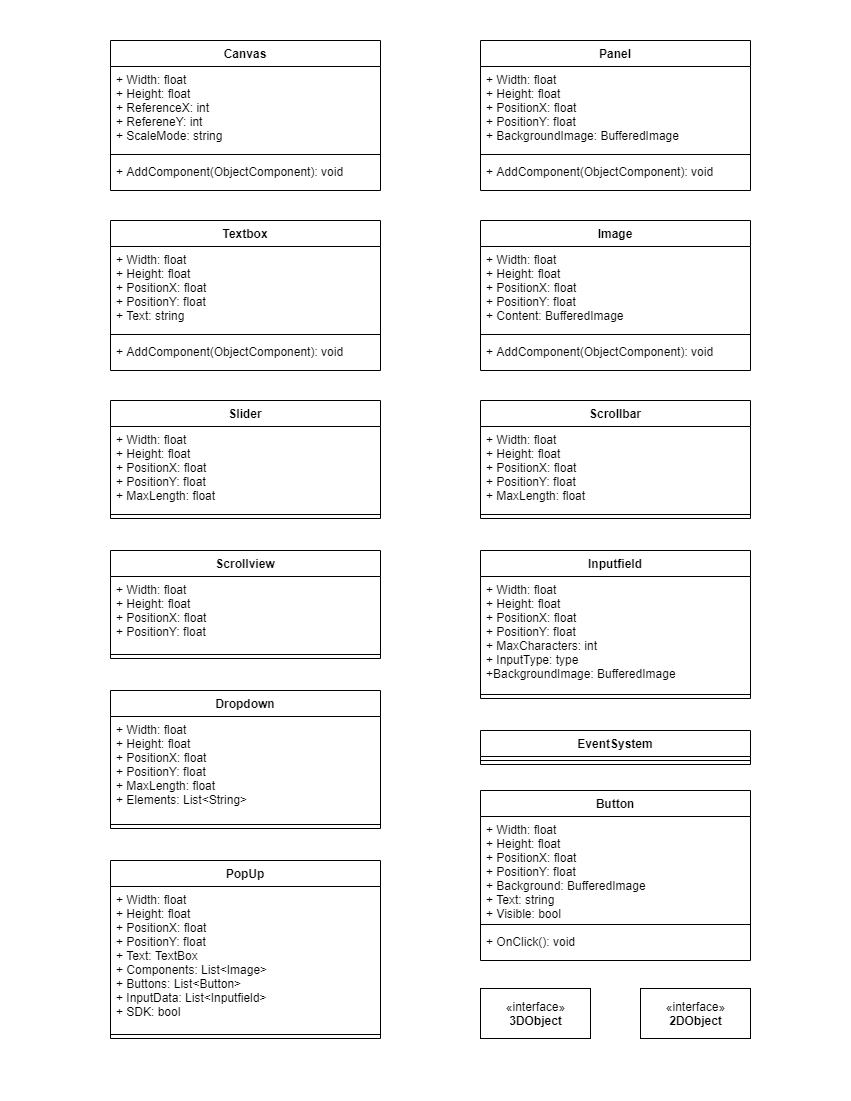

The diagram above was exported from draw.io. Its source (the exported page's mxGraphModel, read from the mxfile embedded in the PNG):
<mxGraphModel dx="1630" dy="1048" grid="1" gridSize="10" guides="1" tooltips="1" connect="1" arrows="1" fold="1" page="1" pageScale="1" pageWidth="850" pageHeight="1100" background="#ffffff" math="0" shadow="0">
  <root>
    <mxCell id="0" />
    <mxCell id="1" parent="0" />
    <mxCell id="LAJWj2jGXxefEnDMiPlu-2" value="" style="whiteSpace=wrap;html=1;strokeColor=none;" vertex="1" parent="1">
      <mxGeometry width="850" height="1100" as="geometry" />
    </mxCell>
    <mxCell id="myaBH5C7264xzSArZXX5-6" value="Panel" style="swimlane;fontStyle=1;align=center;verticalAlign=top;childLayout=stackLayout;horizontal=1;startSize=26;horizontalStack=0;resizeParent=1;resizeParentMax=0;resizeLast=0;collapsible=1;marginBottom=0;" vertex="1" parent="1">
      <mxGeometry x="480" y="40" width="270" height="150" as="geometry">
        <mxRectangle x="425" y="120" width="60" height="26" as="alternateBounds" />
      </mxGeometry>
    </mxCell>
    <mxCell id="myaBH5C7264xzSArZXX5-7" value="+ Width: float&#10;+ Height: float&#10;+ PositionX: float&#10;+ PositionY: float&#10;+ BackgroundImage: BufferedImage&#10;" style="text;strokeColor=none;fillColor=none;align=left;verticalAlign=top;spacingLeft=4;spacingRight=4;overflow=hidden;rotatable=0;points=[[0,0.5],[1,0.5]];portConstraint=eastwest;" vertex="1" parent="myaBH5C7264xzSArZXX5-6">
      <mxGeometry y="26" width="270" height="84" as="geometry" />
    </mxCell>
    <mxCell id="myaBH5C7264xzSArZXX5-8" value="" style="line;strokeWidth=1;fillColor=none;align=left;verticalAlign=middle;spacingTop=-1;spacingLeft=3;spacingRight=3;rotatable=0;labelPosition=right;points=[];portConstraint=eastwest;" vertex="1" parent="myaBH5C7264xzSArZXX5-6">
      <mxGeometry y="110" width="270" height="8" as="geometry" />
    </mxCell>
    <mxCell id="myaBH5C7264xzSArZXX5-9" value="+ AddComponent(ObjectComponent): void" style="text;strokeColor=none;fillColor=none;align=left;verticalAlign=top;spacingLeft=4;spacingRight=4;overflow=hidden;rotatable=0;points=[[0,0.5],[1,0.5]];portConstraint=eastwest;" vertex="1" parent="myaBH5C7264xzSArZXX5-6">
      <mxGeometry y="118" width="270" height="32" as="geometry" />
    </mxCell>
    <mxCell id="myaBH5C7264xzSArZXX5-2" value="Canvas" style="swimlane;fontStyle=1;align=center;verticalAlign=top;childLayout=stackLayout;horizontal=1;startSize=26;horizontalStack=0;resizeParent=1;resizeParentMax=0;resizeLast=0;collapsible=1;marginBottom=0;" vertex="1" parent="1">
      <mxGeometry x="110" y="40" width="270" height="150" as="geometry" />
    </mxCell>
    <mxCell id="myaBH5C7264xzSArZXX5-3" value="+ Width: float&#10;+ Height: float&#10;+ ReferenceX: int&#10;+ RefereneY: int&#10;+ ScaleMode: string&#10;" style="text;strokeColor=none;fillColor=none;align=left;verticalAlign=top;spacingLeft=4;spacingRight=4;overflow=hidden;rotatable=0;points=[[0,0.5],[1,0.5]];portConstraint=eastwest;" vertex="1" parent="myaBH5C7264xzSArZXX5-2">
      <mxGeometry y="26" width="270" height="84" as="geometry" />
    </mxCell>
    <mxCell id="myaBH5C7264xzSArZXX5-4" value="" style="line;strokeWidth=1;fillColor=none;align=left;verticalAlign=middle;spacingTop=-1;spacingLeft=3;spacingRight=3;rotatable=0;labelPosition=right;points=[];portConstraint=eastwest;" vertex="1" parent="myaBH5C7264xzSArZXX5-2">
      <mxGeometry y="110" width="270" height="8" as="geometry" />
    </mxCell>
    <mxCell id="myaBH5C7264xzSArZXX5-5" value="+ AddComponent(ObjectComponent): void" style="text;strokeColor=none;fillColor=none;align=left;verticalAlign=top;spacingLeft=4;spacingRight=4;overflow=hidden;rotatable=0;points=[[0,0.5],[1,0.5]];portConstraint=eastwest;" vertex="1" parent="myaBH5C7264xzSArZXX5-2">
      <mxGeometry y="118" width="270" height="32" as="geometry" />
    </mxCell>
    <mxCell id="myaBH5C7264xzSArZXX5-10" value="Textbox" style="swimlane;fontStyle=1;align=center;verticalAlign=top;childLayout=stackLayout;horizontal=1;startSize=26;horizontalStack=0;resizeParent=1;resizeParentMax=0;resizeLast=0;collapsible=1;marginBottom=0;" vertex="1" parent="1">
      <mxGeometry x="110" y="220" width="270" height="150" as="geometry">
        <mxRectangle x="425" y="120" width="60" height="26" as="alternateBounds" />
      </mxGeometry>
    </mxCell>
    <mxCell id="myaBH5C7264xzSArZXX5-11" value="+ Width: float&#10;+ Height: float&#10;+ PositionX: float&#10;+ PositionY: float&#10;+ Text: string&#10;" style="text;strokeColor=none;fillColor=none;align=left;verticalAlign=top;spacingLeft=4;spacingRight=4;overflow=hidden;rotatable=0;points=[[0,0.5],[1,0.5]];portConstraint=eastwest;" vertex="1" parent="myaBH5C7264xzSArZXX5-10">
      <mxGeometry y="26" width="270" height="84" as="geometry" />
    </mxCell>
    <mxCell id="myaBH5C7264xzSArZXX5-12" value="" style="line;strokeWidth=1;fillColor=none;align=left;verticalAlign=middle;spacingTop=-1;spacingLeft=3;spacingRight=3;rotatable=0;labelPosition=right;points=[];portConstraint=eastwest;" vertex="1" parent="myaBH5C7264xzSArZXX5-10">
      <mxGeometry y="110" width="270" height="8" as="geometry" />
    </mxCell>
    <mxCell id="myaBH5C7264xzSArZXX5-13" value="+ AddComponent(ObjectComponent): void" style="text;strokeColor=none;fillColor=none;align=left;verticalAlign=top;spacingLeft=4;spacingRight=4;overflow=hidden;rotatable=0;points=[[0,0.5],[1,0.5]];portConstraint=eastwest;" vertex="1" parent="myaBH5C7264xzSArZXX5-10">
      <mxGeometry y="118" width="270" height="32" as="geometry" />
    </mxCell>
    <mxCell id="myaBH5C7264xzSArZXX5-14" value="Image" style="swimlane;fontStyle=1;align=center;verticalAlign=top;childLayout=stackLayout;horizontal=1;startSize=26;horizontalStack=0;resizeParent=1;resizeParentMax=0;resizeLast=0;collapsible=1;marginBottom=0;" vertex="1" parent="1">
      <mxGeometry x="480" y="220" width="270" height="150" as="geometry">
        <mxRectangle x="425" y="120" width="60" height="26" as="alternateBounds" />
      </mxGeometry>
    </mxCell>
    <mxCell id="myaBH5C7264xzSArZXX5-15" value="+ Width: float&#10;+ Height: float&#10;+ PositionX: float&#10;+ PositionY: float&#10;+ Content: BufferedImage&#10;" style="text;strokeColor=none;fillColor=none;align=left;verticalAlign=top;spacingLeft=4;spacingRight=4;overflow=hidden;rotatable=0;points=[[0,0.5],[1,0.5]];portConstraint=eastwest;" vertex="1" parent="myaBH5C7264xzSArZXX5-14">
      <mxGeometry y="26" width="270" height="84" as="geometry" />
    </mxCell>
    <mxCell id="myaBH5C7264xzSArZXX5-16" value="" style="line;strokeWidth=1;fillColor=none;align=left;verticalAlign=middle;spacingTop=-1;spacingLeft=3;spacingRight=3;rotatable=0;labelPosition=right;points=[];portConstraint=eastwest;" vertex="1" parent="myaBH5C7264xzSArZXX5-14">
      <mxGeometry y="110" width="270" height="8" as="geometry" />
    </mxCell>
    <mxCell id="myaBH5C7264xzSArZXX5-17" value="+ AddComponent(ObjectComponent): void" style="text;strokeColor=none;fillColor=none;align=left;verticalAlign=top;spacingLeft=4;spacingRight=4;overflow=hidden;rotatable=0;points=[[0,0.5],[1,0.5]];portConstraint=eastwest;" vertex="1" parent="myaBH5C7264xzSArZXX5-14">
      <mxGeometry y="118" width="270" height="32" as="geometry" />
    </mxCell>
    <mxCell id="myaBH5C7264xzSArZXX5-18" value="Slider" style="swimlane;fontStyle=1;align=center;verticalAlign=top;childLayout=stackLayout;horizontal=1;startSize=26;horizontalStack=0;resizeParent=1;resizeParentMax=0;resizeLast=0;collapsible=1;marginBottom=0;" vertex="1" parent="1">
      <mxGeometry x="110" y="400" width="270" height="118" as="geometry">
        <mxRectangle x="425" y="120" width="60" height="26" as="alternateBounds" />
      </mxGeometry>
    </mxCell>
    <mxCell id="myaBH5C7264xzSArZXX5-19" value="+ Width: float&#10;+ Height: float&#10;+ PositionX: float&#10;+ PositionY: float&#10;+ MaxLength: float&#10;" style="text;strokeColor=none;fillColor=none;align=left;verticalAlign=top;spacingLeft=4;spacingRight=4;overflow=hidden;rotatable=0;points=[[0,0.5],[1,0.5]];portConstraint=eastwest;" vertex="1" parent="myaBH5C7264xzSArZXX5-18">
      <mxGeometry y="26" width="270" height="84" as="geometry" />
    </mxCell>
    <mxCell id="myaBH5C7264xzSArZXX5-20" value="" style="line;strokeWidth=1;fillColor=none;align=left;verticalAlign=middle;spacingTop=-1;spacingLeft=3;spacingRight=3;rotatable=0;labelPosition=right;points=[];portConstraint=eastwest;" vertex="1" parent="myaBH5C7264xzSArZXX5-18">
      <mxGeometry y="110" width="270" height="8" as="geometry" />
    </mxCell>
    <mxCell id="myaBH5C7264xzSArZXX5-22" value="Scrollbar" style="swimlane;fontStyle=1;align=center;verticalAlign=top;childLayout=stackLayout;horizontal=1;startSize=26;horizontalStack=0;resizeParent=1;resizeParentMax=0;resizeLast=0;collapsible=1;marginBottom=0;" vertex="1" parent="1">
      <mxGeometry x="480" y="400" width="270" height="118" as="geometry">
        <mxRectangle x="425" y="120" width="60" height="26" as="alternateBounds" />
      </mxGeometry>
    </mxCell>
    <mxCell id="myaBH5C7264xzSArZXX5-23" value="+ Width: float&#10;+ Height: float&#10;+ PositionX: float&#10;+ PositionY: float&#10;+ MaxLength: float&#10;" style="text;strokeColor=none;fillColor=none;align=left;verticalAlign=top;spacingLeft=4;spacingRight=4;overflow=hidden;rotatable=0;points=[[0,0.5],[1,0.5]];portConstraint=eastwest;" vertex="1" parent="myaBH5C7264xzSArZXX5-22">
      <mxGeometry y="26" width="270" height="84" as="geometry" />
    </mxCell>
    <mxCell id="myaBH5C7264xzSArZXX5-24" value="" style="line;strokeWidth=1;fillColor=none;align=left;verticalAlign=middle;spacingTop=-1;spacingLeft=3;spacingRight=3;rotatable=0;labelPosition=right;points=[];portConstraint=eastwest;" vertex="1" parent="myaBH5C7264xzSArZXX5-22">
      <mxGeometry y="110" width="270" height="8" as="geometry" />
    </mxCell>
    <mxCell id="myaBH5C7264xzSArZXX5-44" value="«interface»&lt;br&gt;&lt;b&gt;3DObject&lt;/b&gt;" style="html=1;" vertex="1" parent="1">
      <mxGeometry x="480" y="988" width="110" height="50" as="geometry" />
    </mxCell>
    <mxCell id="myaBH5C7264xzSArZXX5-45" value="«interface»&lt;br&gt;&lt;b&gt;2DObject&lt;/b&gt;" style="html=1;" vertex="1" parent="1">
      <mxGeometry x="640" y="988" width="110" height="50" as="geometry" />
    </mxCell>
    <mxCell id="myaBH5C7264xzSArZXX5-31" value="Scrollview" style="swimlane;fontStyle=1;align=center;verticalAlign=top;childLayout=stackLayout;horizontal=1;startSize=26;horizontalStack=0;resizeParent=1;resizeParentMax=0;resizeLast=0;collapsible=1;marginBottom=0;" vertex="1" parent="1">
      <mxGeometry x="110" y="550" width="270" height="108" as="geometry">
        <mxRectangle x="425" y="120" width="60" height="26" as="alternateBounds" />
      </mxGeometry>
    </mxCell>
    <mxCell id="myaBH5C7264xzSArZXX5-32" value="+ Width: float&#10;+ Height: float&#10;+ PositionX: float&#10;+ PositionY: float&#10;" style="text;strokeColor=none;fillColor=none;align=left;verticalAlign=top;spacingLeft=4;spacingRight=4;overflow=hidden;rotatable=0;points=[[0,0.5],[1,0.5]];portConstraint=eastwest;" vertex="1" parent="myaBH5C7264xzSArZXX5-31">
      <mxGeometry y="26" width="270" height="74" as="geometry" />
    </mxCell>
    <mxCell id="myaBH5C7264xzSArZXX5-33" value="" style="line;strokeWidth=1;fillColor=none;align=left;verticalAlign=middle;spacingTop=-1;spacingLeft=3;spacingRight=3;rotatable=0;labelPosition=right;points=[];portConstraint=eastwest;" vertex="1" parent="myaBH5C7264xzSArZXX5-31">
      <mxGeometry y="100" width="270" height="8" as="geometry" />
    </mxCell>
    <mxCell id="myaBH5C7264xzSArZXX5-28" value="Inputfield" style="swimlane;fontStyle=1;align=center;verticalAlign=top;childLayout=stackLayout;horizontal=1;startSize=26;horizontalStack=0;resizeParent=1;resizeParentMax=0;resizeLast=0;collapsible=1;marginBottom=0;" vertex="1" parent="1">
      <mxGeometry x="480" y="550" width="270" height="148" as="geometry">
        <mxRectangle x="425" y="120" width="60" height="26" as="alternateBounds" />
      </mxGeometry>
    </mxCell>
    <mxCell id="myaBH5C7264xzSArZXX5-29" value="+ Width: float&#10;+ Height: float&#10;+ PositionX: float&#10;+ PositionY: float&#10;+ MaxCharacters: int&#10;+ InputType: type&#10;+BackgroundImage: BufferedImage&#10;" style="text;strokeColor=none;fillColor=none;align=left;verticalAlign=top;spacingLeft=4;spacingRight=4;overflow=hidden;rotatable=0;points=[[0,0.5],[1,0.5]];portConstraint=eastwest;" vertex="1" parent="myaBH5C7264xzSArZXX5-28">
      <mxGeometry y="26" width="270" height="114" as="geometry" />
    </mxCell>
    <mxCell id="myaBH5C7264xzSArZXX5-30" value="" style="line;strokeWidth=1;fillColor=none;align=left;verticalAlign=middle;spacingTop=-1;spacingLeft=3;spacingRight=3;rotatable=0;labelPosition=right;points=[];portConstraint=eastwest;" vertex="1" parent="myaBH5C7264xzSArZXX5-28">
      <mxGeometry y="140" width="270" height="8" as="geometry" />
    </mxCell>
    <mxCell id="myaBH5C7264xzSArZXX5-25" value="Dropdown" style="swimlane;fontStyle=1;align=center;verticalAlign=top;childLayout=stackLayout;horizontal=1;startSize=26;horizontalStack=0;resizeParent=1;resizeParentMax=0;resizeLast=0;collapsible=1;marginBottom=0;" vertex="1" parent="1">
      <mxGeometry x="110" y="690" width="270" height="138" as="geometry">
        <mxRectangle x="425" y="120" width="60" height="26" as="alternateBounds" />
      </mxGeometry>
    </mxCell>
    <mxCell id="myaBH5C7264xzSArZXX5-26" value="+ Width: float&#10;+ Height: float&#10;+ PositionX: float&#10;+ PositionY: float&#10;+ MaxLength: float&#10;+ Elements: List&lt;String&gt;&#10;" style="text;strokeColor=none;fillColor=none;align=left;verticalAlign=top;spacingLeft=4;spacingRight=4;overflow=hidden;rotatable=0;points=[[0,0.5],[1,0.5]];portConstraint=eastwest;" vertex="1" parent="myaBH5C7264xzSArZXX5-25">
      <mxGeometry y="26" width="270" height="104" as="geometry" />
    </mxCell>
    <mxCell id="myaBH5C7264xzSArZXX5-27" value="" style="line;strokeWidth=1;fillColor=none;align=left;verticalAlign=middle;spacingTop=-1;spacingLeft=3;spacingRight=3;rotatable=0;labelPosition=right;points=[];portConstraint=eastwest;" vertex="1" parent="myaBH5C7264xzSArZXX5-25">
      <mxGeometry y="130" width="270" height="8" as="geometry" />
    </mxCell>
    <mxCell id="myaBH5C7264xzSArZXX5-34" value="EventSystem" style="swimlane;fontStyle=1;align=center;verticalAlign=top;childLayout=stackLayout;horizontal=1;startSize=26;horizontalStack=0;resizeParent=1;resizeParentMax=0;resizeLast=0;collapsible=1;marginBottom=0;" vertex="1" parent="1">
      <mxGeometry x="480" y="730" width="270" height="34" as="geometry">
        <mxRectangle x="425" y="120" width="60" height="26" as="alternateBounds" />
      </mxGeometry>
    </mxCell>
    <mxCell id="myaBH5C7264xzSArZXX5-36" value="" style="line;strokeWidth=1;fillColor=none;align=left;verticalAlign=middle;spacingTop=-1;spacingLeft=3;spacingRight=3;rotatable=0;labelPosition=right;points=[];portConstraint=eastwest;" vertex="1" parent="myaBH5C7264xzSArZXX5-34">
      <mxGeometry y="26" width="270" height="8" as="geometry" />
    </mxCell>
    <mxCell id="Ma5EYrpV0Z4ThqZUPv8c-1" value="Button&#10;" style="swimlane;fontStyle=1;align=center;verticalAlign=top;childLayout=stackLayout;horizontal=1;startSize=26;horizontalStack=0;resizeParent=1;resizeParentMax=0;resizeLast=0;collapsible=1;marginBottom=0;" vertex="1" parent="1">
      <mxGeometry x="480" y="790" width="270" height="170" as="geometry">
        <mxRectangle x="425" y="120" width="60" height="26" as="alternateBounds" />
      </mxGeometry>
    </mxCell>
    <mxCell id="Ma5EYrpV0Z4ThqZUPv8c-2" value="+ Width: float&#10;+ Height: float&#10;+ PositionX: float&#10;+ PositionY: float&#10;+ Background: BufferedImage&#10;+ Text: string&#10;+ Visible: bool" style="text;strokeColor=none;fillColor=none;align=left;verticalAlign=top;spacingLeft=4;spacingRight=4;overflow=hidden;rotatable=0;points=[[0,0.5],[1,0.5]];portConstraint=eastwest;" vertex="1" parent="Ma5EYrpV0Z4ThqZUPv8c-1">
      <mxGeometry y="26" width="270" height="104" as="geometry" />
    </mxCell>
    <mxCell id="Ma5EYrpV0Z4ThqZUPv8c-3" value="" style="line;strokeWidth=1;fillColor=none;align=left;verticalAlign=middle;spacingTop=-1;spacingLeft=3;spacingRight=3;rotatable=0;labelPosition=right;points=[];portConstraint=eastwest;" vertex="1" parent="Ma5EYrpV0Z4ThqZUPv8c-1">
      <mxGeometry y="130" width="270" height="8" as="geometry" />
    </mxCell>
    <mxCell id="Ma5EYrpV0Z4ThqZUPv8c-4" value="+ OnClick(): void" style="text;strokeColor=none;fillColor=none;align=left;verticalAlign=top;spacingLeft=4;spacingRight=4;overflow=hidden;rotatable=0;points=[[0,0.5],[1,0.5]];portConstraint=eastwest;" vertex="1" parent="Ma5EYrpV0Z4ThqZUPv8c-1">
      <mxGeometry y="138" width="270" height="32" as="geometry" />
    </mxCell>
    <mxCell id="mAf4ClwRwEi8dx3OOu3s-1" value="PopUp" style="swimlane;fontStyle=1;align=center;verticalAlign=top;childLayout=stackLayout;horizontal=1;startSize=26;horizontalStack=0;resizeParent=1;resizeParentMax=0;resizeLast=0;collapsible=1;marginBottom=0;" vertex="1" parent="1">
      <mxGeometry x="110" y="860" width="270" height="178" as="geometry">
        <mxRectangle x="425" y="120" width="60" height="26" as="alternateBounds" />
      </mxGeometry>
    </mxCell>
    <mxCell id="mAf4ClwRwEi8dx3OOu3s-2" value="+ Width: float&#10;+ Height: float&#10;+ PositionX: float&#10;+ PositionY: float&#10;+ Text: TextBox&#10;+ Components: List&lt;Image&gt;&#10;+ Buttons: List&lt;Button&gt;&#10;+ InputData: List&lt;Inputfield&gt;&#10;+ SDK: bool" style="text;strokeColor=none;fillColor=none;align=left;verticalAlign=top;spacingLeft=4;spacingRight=4;overflow=hidden;rotatable=0;points=[[0,0.5],[1,0.5]];portConstraint=eastwest;" vertex="1" parent="mAf4ClwRwEi8dx3OOu3s-1">
      <mxGeometry y="26" width="270" height="144" as="geometry" />
    </mxCell>
    <mxCell id="mAf4ClwRwEi8dx3OOu3s-3" value="" style="line;strokeWidth=1;fillColor=none;align=left;verticalAlign=middle;spacingTop=-1;spacingLeft=3;spacingRight=3;rotatable=0;labelPosition=right;points=[];portConstraint=eastwest;" vertex="1" parent="mAf4ClwRwEi8dx3OOu3s-1">
      <mxGeometry y="170" width="270" height="8" as="geometry" />
    </mxCell>
  </root>
</mxGraphModel>